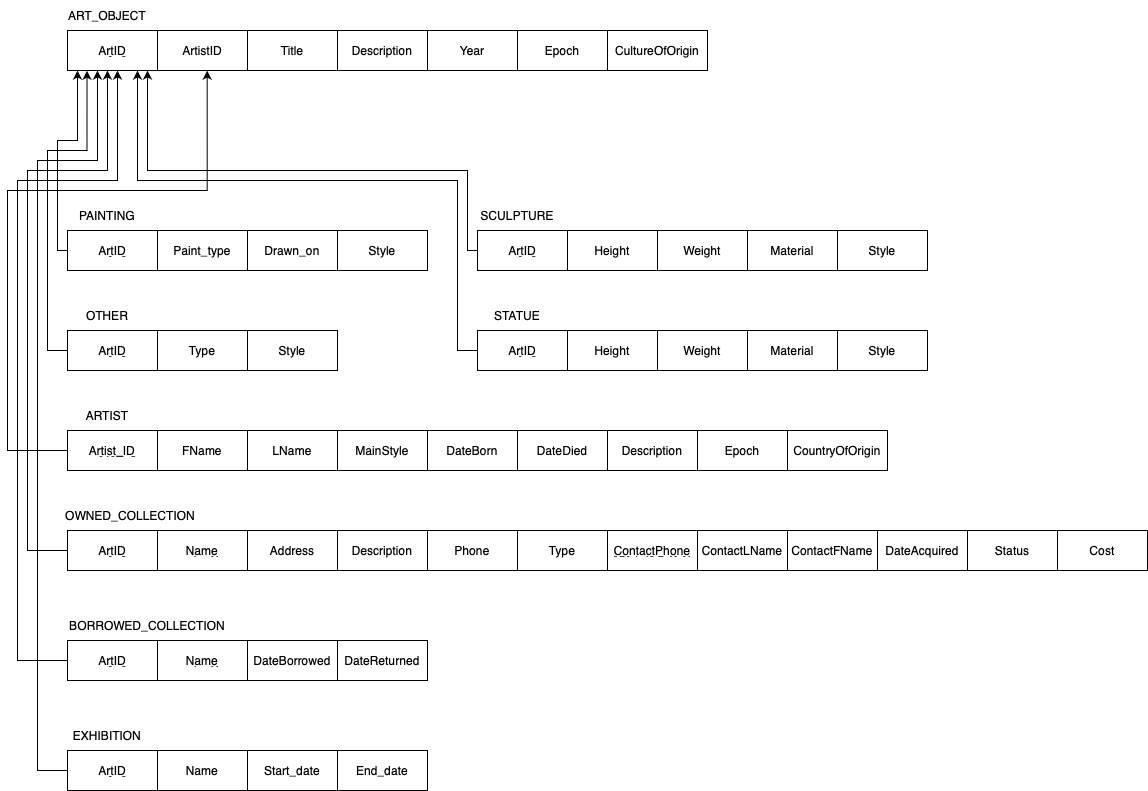

The diagram above was exported from draw.io. Its source (the exported page's mxGraphModel, read from the mxfile embedded in the PNG):
<mxGraphModel dx="732" dy="654" grid="1" gridSize="10" guides="1" tooltips="1" connect="1" arrows="1" fold="1" page="1" pageScale="1" pageWidth="850" pageHeight="1100" math="0" shadow="0">
  <root>
    <mxCell id="0" />
    <mxCell id="1" parent="0" />
    <mxCell id="MnUjEprEjJt9XkxvuYeV-1" value="&lt;u&gt;ArtID&lt;/u&gt;" style="rounded=0;whiteSpace=wrap;html=1;" vertex="1" parent="1">
      <mxGeometry x="100" y="90" width="90" height="40" as="geometry" />
    </mxCell>
    <mxCell id="MnUjEprEjJt9XkxvuYeV-2" value="ART_OBJECT" style="text;html=1;strokeColor=none;fillColor=none;align=center;verticalAlign=middle;whiteSpace=wrap;rounded=0;" vertex="1" parent="1">
      <mxGeometry x="100" y="60" width="80" height="30" as="geometry" />
    </mxCell>
    <mxCell id="MnUjEprEjJt9XkxvuYeV-3" style="edgeStyle=orthogonalEdgeStyle;rounded=0;orthogonalLoop=1;jettySize=auto;html=1;exitX=0;exitY=0.5;exitDx=0;exitDy=0;" edge="1" parent="1" source="MnUjEprEjJt9XkxvuYeV-4" target="MnUjEprEjJt9XkxvuYeV-1">
      <mxGeometry relative="1" as="geometry">
        <mxPoint x="110" y="131" as="targetPoint" />
        <Array as="points">
          <mxPoint x="90" y="310" />
          <mxPoint x="90" y="200" />
          <mxPoint x="110" y="200" />
        </Array>
      </mxGeometry>
    </mxCell>
    <mxCell id="MnUjEprEjJt9XkxvuYeV-4" value="&lt;u&gt;ArtID&lt;/u&gt;" style="rounded=0;whiteSpace=wrap;html=1;" vertex="1" parent="1">
      <mxGeometry x="100" y="290" width="90" height="40" as="geometry" />
    </mxCell>
    <mxCell id="MnUjEprEjJt9XkxvuYeV-5" value="PAINTING" style="text;html=1;strokeColor=none;fillColor=none;align=center;verticalAlign=middle;whiteSpace=wrap;rounded=0;" vertex="1" parent="1">
      <mxGeometry x="100" y="260" width="80" height="30" as="geometry" />
    </mxCell>
    <mxCell id="MnUjEprEjJt9XkxvuYeV-6" value="Paint_type" style="rounded=0;whiteSpace=wrap;html=1;" vertex="1" parent="1">
      <mxGeometry x="190" y="290" width="90" height="40" as="geometry" />
    </mxCell>
    <mxCell id="MnUjEprEjJt9XkxvuYeV-7" value="Drawn_on" style="rounded=0;whiteSpace=wrap;html=1;" vertex="1" parent="1">
      <mxGeometry x="280" y="290" width="90" height="40" as="geometry" />
    </mxCell>
    <mxCell id="MnUjEprEjJt9XkxvuYeV-8" value="Style" style="rounded=0;whiteSpace=wrap;html=1;" vertex="1" parent="1">
      <mxGeometry x="370" y="290" width="90" height="40" as="geometry" />
    </mxCell>
    <mxCell id="MnUjEprEjJt9XkxvuYeV-9" value="Description" style="rounded=0;whiteSpace=wrap;html=1;" vertex="1" parent="1">
      <mxGeometry x="370" y="90" width="90" height="40" as="geometry" />
    </mxCell>
    <mxCell id="MnUjEprEjJt9XkxvuYeV-10" value="Year" style="rounded=0;whiteSpace=wrap;html=1;" vertex="1" parent="1">
      <mxGeometry x="460" y="90" width="90" height="40" as="geometry" />
    </mxCell>
    <mxCell id="MnUjEprEjJt9XkxvuYeV-11" value="Epoch" style="rounded=0;whiteSpace=wrap;html=1;" vertex="1" parent="1">
      <mxGeometry x="550" y="90" width="90" height="40" as="geometry" />
    </mxCell>
    <mxCell id="MnUjEprEjJt9XkxvuYeV-12" value="CultureOfOrigin" style="rounded=0;whiteSpace=wrap;html=1;" vertex="1" parent="1">
      <mxGeometry x="640" y="90" width="100" height="40" as="geometry" />
    </mxCell>
    <mxCell id="MnUjEprEjJt9XkxvuYeV-13" value="Title" style="rounded=0;whiteSpace=wrap;html=1;" vertex="1" parent="1">
      <mxGeometry x="280" y="90" width="90" height="40" as="geometry" />
    </mxCell>
    <mxCell id="MnUjEprEjJt9XkxvuYeV-14" style="edgeStyle=orthogonalEdgeStyle;rounded=0;orthogonalLoop=1;jettySize=auto;html=1;exitX=0;exitY=0.5;exitDx=0;exitDy=0;" edge="1" parent="1" source="MnUjEprEjJt9XkxvuYeV-15">
      <mxGeometry relative="1" as="geometry">
        <Array as="points">
          <mxPoint x="500" y="310" />
          <mxPoint x="500" y="230" />
          <mxPoint x="180" y="230" />
        </Array>
        <mxPoint x="180" y="130" as="targetPoint" />
      </mxGeometry>
    </mxCell>
    <mxCell id="MnUjEprEjJt9XkxvuYeV-15" value="&lt;u&gt;ArtID&lt;/u&gt;" style="rounded=0;whiteSpace=wrap;html=1;" vertex="1" parent="1">
      <mxGeometry x="510" y="290" width="90" height="40" as="geometry" />
    </mxCell>
    <mxCell id="MnUjEprEjJt9XkxvuYeV-16" value="SCULPTURE" style="text;html=1;strokeColor=none;fillColor=none;align=center;verticalAlign=middle;whiteSpace=wrap;rounded=0;" vertex="1" parent="1">
      <mxGeometry x="510" y="260" width="80" height="30" as="geometry" />
    </mxCell>
    <mxCell id="MnUjEprEjJt9XkxvuYeV-17" value="Height" style="rounded=0;whiteSpace=wrap;html=1;" vertex="1" parent="1">
      <mxGeometry x="600" y="290" width="90" height="40" as="geometry" />
    </mxCell>
    <mxCell id="MnUjEprEjJt9XkxvuYeV-18" value="Weight" style="rounded=0;whiteSpace=wrap;html=1;" vertex="1" parent="1">
      <mxGeometry x="690" y="290" width="90" height="40" as="geometry" />
    </mxCell>
    <mxCell id="MnUjEprEjJt9XkxvuYeV-19" value="Material" style="rounded=0;whiteSpace=wrap;html=1;" vertex="1" parent="1">
      <mxGeometry x="780" y="290" width="90" height="40" as="geometry" />
    </mxCell>
    <mxCell id="MnUjEprEjJt9XkxvuYeV-20" value="Style" style="rounded=0;whiteSpace=wrap;html=1;" vertex="1" parent="1">
      <mxGeometry x="870" y="290" width="90" height="40" as="geometry" />
    </mxCell>
    <mxCell id="MnUjEprEjJt9XkxvuYeV-21" style="edgeStyle=orthogonalEdgeStyle;rounded=0;orthogonalLoop=1;jettySize=auto;html=1;exitX=0;exitY=0.5;exitDx=0;exitDy=0;" edge="1" parent="1" source="MnUjEprEjJt9XkxvuYeV-22" target="MnUjEprEjJt9XkxvuYeV-1">
      <mxGeometry relative="1" as="geometry">
        <Array as="points">
          <mxPoint x="490" y="410" />
          <mxPoint x="490" y="240" />
          <mxPoint x="170" y="240" />
        </Array>
        <mxPoint x="154" y="180" as="targetPoint" />
      </mxGeometry>
    </mxCell>
    <mxCell id="MnUjEprEjJt9XkxvuYeV-22" value="&lt;u&gt;ArtID&lt;/u&gt;" style="rounded=0;whiteSpace=wrap;html=1;" vertex="1" parent="1">
      <mxGeometry x="510" y="390" width="90" height="40" as="geometry" />
    </mxCell>
    <mxCell id="MnUjEprEjJt9XkxvuYeV-23" value="STATUE" style="text;html=1;strokeColor=none;fillColor=none;align=center;verticalAlign=middle;whiteSpace=wrap;rounded=0;" vertex="1" parent="1">
      <mxGeometry x="510" y="360" width="80" height="30" as="geometry" />
    </mxCell>
    <mxCell id="MnUjEprEjJt9XkxvuYeV-24" value="Height" style="rounded=0;whiteSpace=wrap;html=1;" vertex="1" parent="1">
      <mxGeometry x="600" y="390" width="90" height="40" as="geometry" />
    </mxCell>
    <mxCell id="MnUjEprEjJt9XkxvuYeV-25" value="Weight" style="rounded=0;whiteSpace=wrap;html=1;" vertex="1" parent="1">
      <mxGeometry x="690" y="390" width="90" height="40" as="geometry" />
    </mxCell>
    <mxCell id="MnUjEprEjJt9XkxvuYeV-26" value="Material" style="rounded=0;whiteSpace=wrap;html=1;" vertex="1" parent="1">
      <mxGeometry x="780" y="390" width="90" height="40" as="geometry" />
    </mxCell>
    <mxCell id="MnUjEprEjJt9XkxvuYeV-27" value="Style" style="rounded=0;whiteSpace=wrap;html=1;" vertex="1" parent="1">
      <mxGeometry x="870" y="390" width="90" height="40" as="geometry" />
    </mxCell>
    <mxCell id="MnUjEprEjJt9XkxvuYeV-28" style="edgeStyle=orthogonalEdgeStyle;rounded=0;orthogonalLoop=1;jettySize=auto;html=1;exitX=0;exitY=0.5;exitDx=0;exitDy=0;entryX=0.333;entryY=1;entryDx=0;entryDy=0;entryPerimeter=0;" edge="1" parent="1" source="MnUjEprEjJt9XkxvuYeV-42" target="MnUjEprEjJt9XkxvuYeV-1">
      <mxGeometry relative="1" as="geometry">
        <Array as="points">
          <mxPoint x="70" y="830" />
          <mxPoint x="70" y="220" />
          <mxPoint x="130" y="220" />
        </Array>
        <mxPoint x="130.00000000000023" y="180" as="targetPoint" />
      </mxGeometry>
    </mxCell>
    <mxCell id="MnUjEprEjJt9XkxvuYeV-29" value="&lt;u&gt;ArtID&lt;/u&gt;" style="rounded=0;whiteSpace=wrap;html=1;" vertex="1" parent="1">
      <mxGeometry x="100" y="390" width="90" height="40" as="geometry" />
    </mxCell>
    <mxCell id="MnUjEprEjJt9XkxvuYeV-30" value="OTHER" style="text;html=1;strokeColor=none;fillColor=none;align=center;verticalAlign=middle;whiteSpace=wrap;rounded=0;" vertex="1" parent="1">
      <mxGeometry x="100" y="360" width="80" height="30" as="geometry" />
    </mxCell>
    <mxCell id="MnUjEprEjJt9XkxvuYeV-31" value="Type" style="rounded=0;whiteSpace=wrap;html=1;" vertex="1" parent="1">
      <mxGeometry x="190" y="390" width="90" height="40" as="geometry" />
    </mxCell>
    <mxCell id="MnUjEprEjJt9XkxvuYeV-32" value="Style" style="rounded=0;whiteSpace=wrap;html=1;" vertex="1" parent="1">
      <mxGeometry x="280" y="390" width="90" height="40" as="geometry" />
    </mxCell>
    <mxCell id="MnUjEprEjJt9XkxvuYeV-33" value="ARTIST" style="text;html=1;strokeColor=none;fillColor=none;align=center;verticalAlign=middle;whiteSpace=wrap;rounded=0;" vertex="1" parent="1">
      <mxGeometry x="100" y="460" width="80" height="30" as="geometry" />
    </mxCell>
    <mxCell id="MnUjEprEjJt9XkxvuYeV-34" value="FName" style="rounded=0;whiteSpace=wrap;html=1;" vertex="1" parent="1">
      <mxGeometry x="190" y="490" width="90" height="40" as="geometry" />
    </mxCell>
    <mxCell id="MnUjEprEjJt9XkxvuYeV-35" value="LName" style="rounded=0;whiteSpace=wrap;html=1;" vertex="1" parent="1">
      <mxGeometry x="280" y="490" width="90" height="40" as="geometry" />
    </mxCell>
    <mxCell id="MnUjEprEjJt9XkxvuYeV-36" value="MainStyle" style="rounded=0;whiteSpace=wrap;html=1;" vertex="1" parent="1">
      <mxGeometry x="370" y="490" width="90" height="40" as="geometry" />
    </mxCell>
    <mxCell id="MnUjEprEjJt9XkxvuYeV-37" value="DateBorn" style="rounded=0;whiteSpace=wrap;html=1;" vertex="1" parent="1">
      <mxGeometry x="460" y="490" width="90" height="40" as="geometry" />
    </mxCell>
    <mxCell id="MnUjEprEjJt9XkxvuYeV-38" value="DateDied" style="rounded=0;whiteSpace=wrap;html=1;" vertex="1" parent="1">
      <mxGeometry x="550" y="490" width="90" height="40" as="geometry" />
    </mxCell>
    <mxCell id="MnUjEprEjJt9XkxvuYeV-39" value="Description" style="rounded=0;whiteSpace=wrap;html=1;" vertex="1" parent="1">
      <mxGeometry x="640" y="490" width="90" height="40" as="geometry" />
    </mxCell>
    <mxCell id="MnUjEprEjJt9XkxvuYeV-40" value="Epoch" style="rounded=0;whiteSpace=wrap;html=1;" vertex="1" parent="1">
      <mxGeometry x="730" y="490" width="90" height="40" as="geometry" />
    </mxCell>
    <mxCell id="MnUjEprEjJt9XkxvuYeV-41" value="CountryOfOrigin" style="rounded=0;whiteSpace=wrap;html=1;" vertex="1" parent="1">
      <mxGeometry x="820" y="490" width="100" height="40" as="geometry" />
    </mxCell>
    <mxCell id="MnUjEprEjJt9XkxvuYeV-42" value="&lt;u&gt;ArtID&lt;/u&gt;" style="rounded=0;whiteSpace=wrap;html=1;" vertex="1" parent="1">
      <mxGeometry x="100" y="810" width="90" height="40" as="geometry" />
    </mxCell>
    <mxCell id="MnUjEprEjJt9XkxvuYeV-43" style="edgeStyle=orthogonalEdgeStyle;rounded=0;orthogonalLoop=1;jettySize=auto;html=1;startArrow=classic;startFill=1;endArrow=none;endFill=0;exitX=0.552;exitY=1.003;exitDx=0;exitDy=0;exitPerimeter=0;entryX=0;entryY=0.5;entryDx=0;entryDy=0;" edge="1" parent="1" source="MnUjEprEjJt9XkxvuYeV-67" target="MnUjEprEjJt9XkxvuYeV-66">
      <mxGeometry relative="1" as="geometry">
        <Array as="points">
          <mxPoint x="240" y="250" />
          <mxPoint x="40" y="250" />
          <mxPoint x="40" y="510" />
        </Array>
        <mxPoint x="240" y="130" as="sourcePoint" />
        <mxPoint x="100" y="840" as="targetPoint" />
      </mxGeometry>
    </mxCell>
    <mxCell id="MnUjEprEjJt9XkxvuYeV-44" value="EXHIBITION" style="text;html=1;strokeColor=none;fillColor=none;align=center;verticalAlign=middle;whiteSpace=wrap;rounded=0;" vertex="1" parent="1">
      <mxGeometry x="100" y="780" width="80" height="30" as="geometry" />
    </mxCell>
    <mxCell id="MnUjEprEjJt9XkxvuYeV-45" value="End_date" style="rounded=0;whiteSpace=wrap;html=1;" vertex="1" parent="1">
      <mxGeometry x="370" y="810" width="90" height="40" as="geometry" />
    </mxCell>
    <mxCell id="MnUjEprEjJt9XkxvuYeV-46" value="Name" style="rounded=0;whiteSpace=wrap;html=1;" vertex="1" parent="1">
      <mxGeometry x="190" y="810" width="90" height="40" as="geometry" />
    </mxCell>
    <mxCell id="MnUjEprEjJt9XkxvuYeV-47" style="edgeStyle=orthogonalEdgeStyle;rounded=0;orthogonalLoop=1;jettySize=auto;html=1;exitX=0;exitY=0.5;exitDx=0;exitDy=0;entryX=0.444;entryY=1;entryDx=0;entryDy=0;entryPerimeter=0;" edge="1" parent="1" source="MnUjEprEjJt9XkxvuYeV-65" target="MnUjEprEjJt9XkxvuYeV-1">
      <mxGeometry relative="1" as="geometry">
        <mxPoint x="140" y="180" as="targetPoint" />
        <mxPoint x="70" y="700" as="sourcePoint" />
        <Array as="points">
          <mxPoint x="60" y="610" />
          <mxPoint x="60" y="230" />
          <mxPoint x="140" y="230" />
        </Array>
      </mxGeometry>
    </mxCell>
    <mxCell id="MnUjEprEjJt9XkxvuYeV-48" value="Start_date" style="rounded=0;whiteSpace=wrap;html=1;" vertex="1" parent="1">
      <mxGeometry x="280" y="810" width="90" height="40" as="geometry" />
    </mxCell>
    <mxCell id="MnUjEprEjJt9XkxvuYeV-49" value="OWNED_COLLECTION" style="text;html=1;strokeColor=none;fillColor=none;align=center;verticalAlign=middle;whiteSpace=wrap;rounded=0;" vertex="1" parent="1">
      <mxGeometry x="123" y="560" width="80" height="30" as="geometry" />
    </mxCell>
    <mxCell id="MnUjEprEjJt9XkxvuYeV-50" value="&lt;u&gt;Name&lt;/u&gt;" style="rounded=0;whiteSpace=wrap;html=1;" vertex="1" parent="1">
      <mxGeometry x="190" y="590" width="90" height="40" as="geometry" />
    </mxCell>
    <mxCell id="MnUjEprEjJt9XkxvuYeV-51" value="Address" style="rounded=0;whiteSpace=wrap;html=1;" vertex="1" parent="1">
      <mxGeometry x="280" y="590" width="90" height="40" as="geometry" />
    </mxCell>
    <mxCell id="MnUjEprEjJt9XkxvuYeV-52" value="Description" style="rounded=0;whiteSpace=wrap;html=1;" vertex="1" parent="1">
      <mxGeometry x="370" y="590" width="90" height="40" as="geometry" />
    </mxCell>
    <mxCell id="MnUjEprEjJt9XkxvuYeV-53" value="Phone" style="rounded=0;whiteSpace=wrap;html=1;" vertex="1" parent="1">
      <mxGeometry x="460" y="590" width="90" height="40" as="geometry" />
    </mxCell>
    <mxCell id="MnUjEprEjJt9XkxvuYeV-54" value="Type" style="rounded=0;whiteSpace=wrap;html=1;" vertex="1" parent="1">
      <mxGeometry x="550" y="590" width="90" height="40" as="geometry" />
    </mxCell>
    <mxCell id="MnUjEprEjJt9XkxvuYeV-55" value="&lt;u&gt;ContactPhone&lt;/u&gt;" style="rounded=0;whiteSpace=wrap;html=1;" vertex="1" parent="1">
      <mxGeometry x="640" y="590" width="90" height="40" as="geometry" />
    </mxCell>
    <mxCell id="MnUjEprEjJt9XkxvuYeV-56" value="ContactFName" style="rounded=0;whiteSpace=wrap;html=1;" vertex="1" parent="1">
      <mxGeometry x="820" y="590" width="90" height="40" as="geometry" />
    </mxCell>
    <mxCell id="MnUjEprEjJt9XkxvuYeV-57" value="ContactLName" style="rounded=0;whiteSpace=wrap;html=1;" vertex="1" parent="1">
      <mxGeometry x="730" y="590" width="90" height="40" as="geometry" />
    </mxCell>
    <mxCell id="MnUjEprEjJt9XkxvuYeV-58" style="edgeStyle=orthogonalEdgeStyle;rounded=0;orthogonalLoop=1;jettySize=auto;html=1;entryX=0.217;entryY=1.005;entryDx=0;entryDy=0;entryPerimeter=0;" edge="1" parent="1" target="MnUjEprEjJt9XkxvuYeV-1">
      <mxGeometry relative="1" as="geometry">
        <Array as="points">
          <mxPoint x="100" y="410" />
          <mxPoint x="80" y="410" />
          <mxPoint x="80" y="210" />
          <mxPoint x="120" y="210" />
        </Array>
        <mxPoint x="100" y="410" as="sourcePoint" />
        <mxPoint x="120" y="180" as="targetPoint" />
      </mxGeometry>
    </mxCell>
    <mxCell id="MnUjEprEjJt9XkxvuYeV-59" value="BORROWED_COLLECTION" style="text;html=1;strokeColor=none;fillColor=none;align=center;verticalAlign=middle;whiteSpace=wrap;rounded=0;" vertex="1" parent="1">
      <mxGeometry x="140" y="670" width="80" height="30" as="geometry" />
    </mxCell>
    <mxCell id="MnUjEprEjJt9XkxvuYeV-60" value="&lt;u&gt;Name&lt;/u&gt;" style="rounded=0;whiteSpace=wrap;html=1;" vertex="1" parent="1">
      <mxGeometry x="190" y="700" width="90" height="40" as="geometry" />
    </mxCell>
    <mxCell id="MnUjEprEjJt9XkxvuYeV-61" value="DateBorrowed" style="rounded=0;whiteSpace=wrap;html=1;" vertex="1" parent="1">
      <mxGeometry x="280" y="700" width="90" height="40" as="geometry" />
    </mxCell>
    <mxCell id="MnUjEprEjJt9XkxvuYeV-62" value="DateReturned" style="rounded=0;whiteSpace=wrap;html=1;" vertex="1" parent="1">
      <mxGeometry x="370" y="700" width="90" height="40" as="geometry" />
    </mxCell>
    <mxCell id="MnUjEprEjJt9XkxvuYeV-63" style="edgeStyle=orthogonalEdgeStyle;rounded=0;orthogonalLoop=1;jettySize=auto;html=1;exitX=0;exitY=0.5;exitDx=0;exitDy=0;" edge="1" parent="1" source="MnUjEprEjJt9XkxvuYeV-64">
      <mxGeometry relative="1" as="geometry">
        <Array as="points">
          <mxPoint x="50" y="720" />
          <mxPoint x="50" y="240" />
          <mxPoint x="150" y="240" />
        </Array>
        <mxPoint x="150" y="130" as="targetPoint" />
        <mxPoint x="100" y="830" as="sourcePoint" />
      </mxGeometry>
    </mxCell>
    <mxCell id="MnUjEprEjJt9XkxvuYeV-64" value="&lt;u&gt;ArtID&lt;/u&gt;" style="rounded=0;whiteSpace=wrap;html=1;" vertex="1" parent="1">
      <mxGeometry x="100" y="700" width="90" height="40" as="geometry" />
    </mxCell>
    <mxCell id="MnUjEprEjJt9XkxvuYeV-65" value="&lt;u&gt;ArtID&lt;/u&gt;" style="rounded=0;whiteSpace=wrap;html=1;" vertex="1" parent="1">
      <mxGeometry x="100" y="590" width="90" height="40" as="geometry" />
    </mxCell>
    <mxCell id="MnUjEprEjJt9XkxvuYeV-66" value="&lt;u&gt;Artist_ID&lt;/u&gt;" style="rounded=0;whiteSpace=wrap;html=1;" vertex="1" parent="1">
      <mxGeometry x="100" y="490" width="90" height="40" as="geometry" />
    </mxCell>
    <mxCell id="MnUjEprEjJt9XkxvuYeV-67" value="ArtistID" style="rounded=0;whiteSpace=wrap;html=1;" vertex="1" parent="1">
      <mxGeometry x="190" y="90" width="90" height="40" as="geometry" />
    </mxCell>
    <mxCell id="MnUjEprEjJt9XkxvuYeV-68" value="Status" style="rounded=0;whiteSpace=wrap;html=1;" vertex="1" parent="1">
      <mxGeometry x="1000" y="590" width="90" height="40" as="geometry" />
    </mxCell>
    <mxCell id="MnUjEprEjJt9XkxvuYeV-69" value="DateAcquired" style="rounded=0;whiteSpace=wrap;html=1;" vertex="1" parent="1">
      <mxGeometry x="910" y="590" width="90" height="40" as="geometry" />
    </mxCell>
    <mxCell id="MnUjEprEjJt9XkxvuYeV-70" value="Cost" style="rounded=0;whiteSpace=wrap;html=1;" vertex="1" parent="1">
      <mxGeometry x="1090" y="590" width="90" height="40" as="geometry" />
    </mxCell>
  </root>
</mxGraphModel>